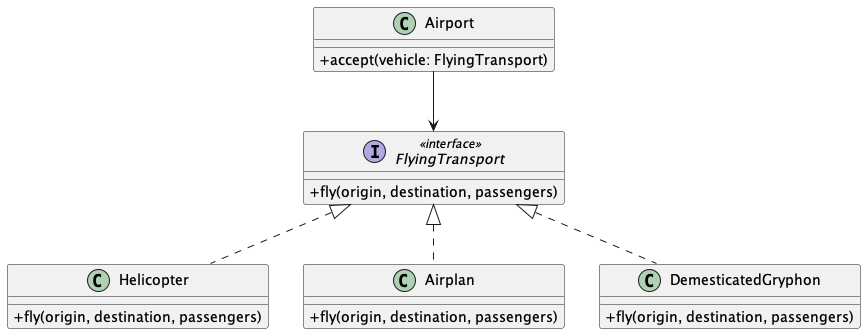

The diagram above was rendered by PlantUML. Its source (embedded in the PNG):
@startuml Encapsulation
skinparam ClassAttributeIconSize 0
class Airport {
  + accept(vehicle: FlyingTransport)
}

interface FlyingTransport <<interface>> {
  + fly(origin, destination, passengers)
}

class Helicopter implements FlyingTransport {
  + fly(origin, destination, passengers)
}

class Airplan implements FlyingTransport {
  + fly(origin, destination, passengers)
}

class DemesticatedGryphon implements FlyingTransport {
  + fly(origin, destination, passengers)
}

Airport --> FlyingTransport

@enduml